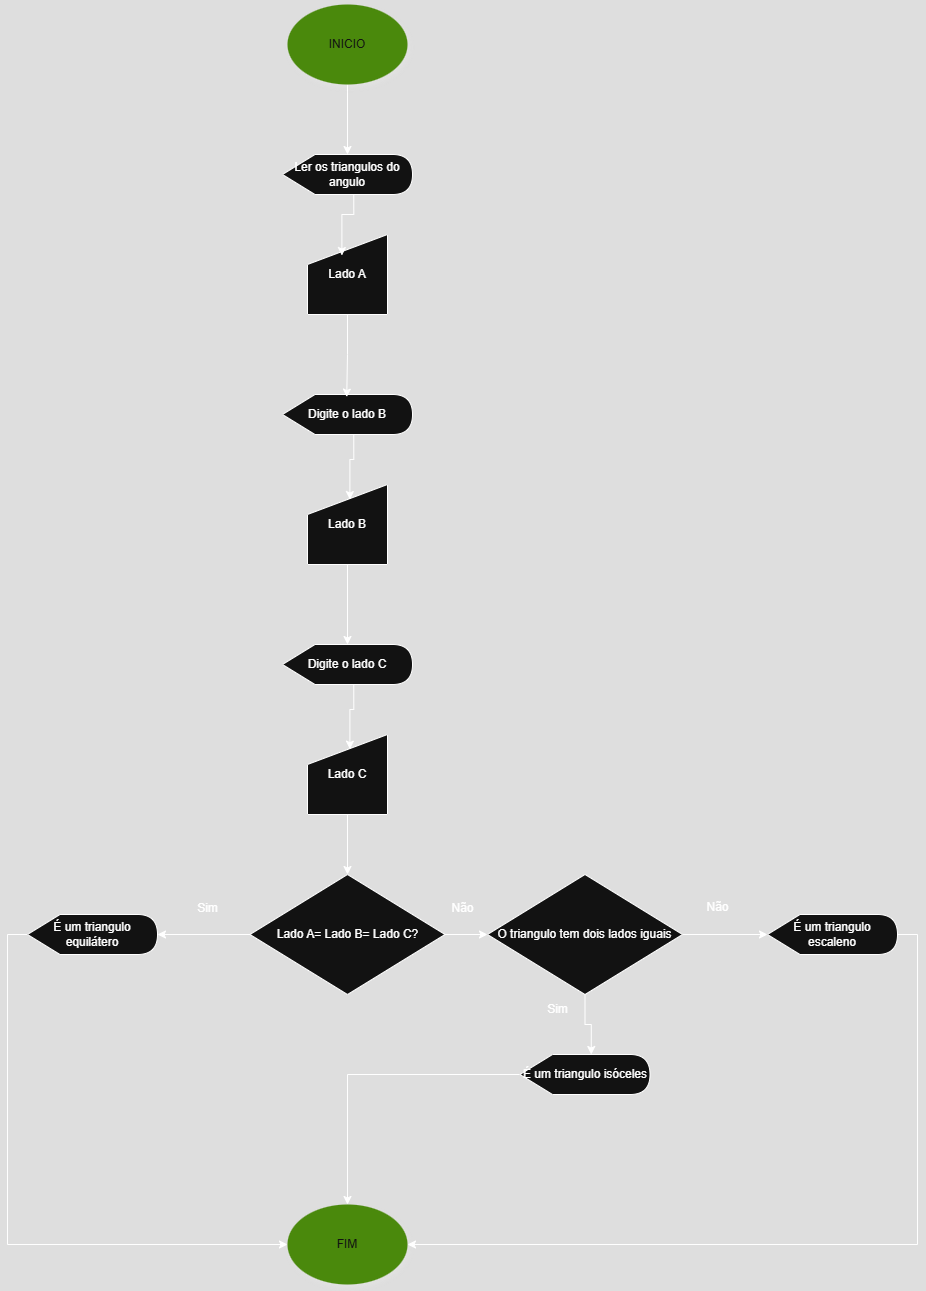

The diagram above was exported from draw.io. Its source (the exported page's mxGraphModel, read from the mxfile embedded in the PNG):
<mxGraphModel dx="1063" dy="562" grid="1" gridSize="10" guides="1" tooltips="1" connect="1" arrows="1" fold="1" page="1" pageScale="1" pageWidth="827" pageHeight="1169" math="0" shadow="0">
  <root>
    <mxCell id="0" />
    <mxCell id="1" parent="0" />
    <mxCell id="6p4pwD62JB3G-iygXJV3-3" style="edgeStyle=orthogonalEdgeStyle;rounded=0;orthogonalLoop=1;jettySize=auto;html=1;exitX=0.5;exitY=1;exitDx=0;exitDy=0;" edge="1" parent="1" source="6p4pwD62JB3G-iygXJV3-1" target="6p4pwD62JB3G-iygXJV3-2">
      <mxGeometry relative="1" as="geometry" />
    </mxCell>
    <mxCell id="6p4pwD62JB3G-iygXJV3-1" value="INICIO" style="ellipse;whiteSpace=wrap;html=1;fillColor=#60a917;fontColor=#ffffff;strokeColor=none;shadow=1;" vertex="1" parent="1">
      <mxGeometry x="330" y="250" width="120" height="80" as="geometry" />
    </mxCell>
    <mxCell id="6p4pwD62JB3G-iygXJV3-2" value="Ler os triangulos do angulo" style="shape=display;whiteSpace=wrap;html=1;" vertex="1" parent="1">
      <mxGeometry x="325" y="400" width="130" height="40" as="geometry" />
    </mxCell>
    <mxCell id="H_JVIBhGEZduCSJ-yix5-1" value="Lado A" style="shape=manualInput;whiteSpace=wrap;html=1;" vertex="1" parent="1">
      <mxGeometry x="350" y="480" width="80" height="80" as="geometry" />
    </mxCell>
    <mxCell id="H_JVIBhGEZduCSJ-yix5-2" style="edgeStyle=orthogonalEdgeStyle;rounded=0;orthogonalLoop=1;jettySize=auto;html=1;exitX=0;exitY=0;exitDx=71.25;exitDy=40;exitPerimeter=0;entryX=0.43;entryY=0.263;entryDx=0;entryDy=0;entryPerimeter=0;" edge="1" parent="1" source="6p4pwD62JB3G-iygXJV3-2" target="H_JVIBhGEZduCSJ-yix5-1">
      <mxGeometry relative="1" as="geometry" />
    </mxCell>
    <mxCell id="H_JVIBhGEZduCSJ-yix5-4" value="Digite o lado B" style="shape=display;whiteSpace=wrap;html=1;" vertex="1" parent="1">
      <mxGeometry x="325" y="640" width="130" height="40" as="geometry" />
    </mxCell>
    <mxCell id="H_JVIBhGEZduCSJ-yix5-5" style="edgeStyle=orthogonalEdgeStyle;rounded=0;orthogonalLoop=1;jettySize=auto;html=1;exitX=0.5;exitY=1;exitDx=0;exitDy=0;entryX=0.494;entryY=0.065;entryDx=0;entryDy=0;entryPerimeter=0;" edge="1" parent="1" source="H_JVIBhGEZduCSJ-yix5-1" target="H_JVIBhGEZduCSJ-yix5-4">
      <mxGeometry relative="1" as="geometry" />
    </mxCell>
    <mxCell id="H_JVIBhGEZduCSJ-yix5-9" style="edgeStyle=orthogonalEdgeStyle;rounded=0;orthogonalLoop=1;jettySize=auto;html=1;exitX=0.5;exitY=1;exitDx=0;exitDy=0;" edge="1" parent="1" source="H_JVIBhGEZduCSJ-yix5-6" target="H_JVIBhGEZduCSJ-yix5-8">
      <mxGeometry relative="1" as="geometry" />
    </mxCell>
    <mxCell id="H_JVIBhGEZduCSJ-yix5-6" value="Lado B" style="shape=manualInput;whiteSpace=wrap;html=1;" vertex="1" parent="1">
      <mxGeometry x="350" y="730" width="80" height="80" as="geometry" />
    </mxCell>
    <mxCell id="H_JVIBhGEZduCSJ-yix5-7" style="edgeStyle=orthogonalEdgeStyle;rounded=0;orthogonalLoop=1;jettySize=auto;html=1;exitX=0;exitY=0;exitDx=71.25;exitDy=40;exitPerimeter=0;entryX=0.53;entryY=0.188;entryDx=0;entryDy=0;entryPerimeter=0;" edge="1" parent="1" source="H_JVIBhGEZduCSJ-yix5-4" target="H_JVIBhGEZduCSJ-yix5-6">
      <mxGeometry relative="1" as="geometry" />
    </mxCell>
    <mxCell id="H_JVIBhGEZduCSJ-yix5-8" value="Digite o lado C" style="shape=display;whiteSpace=wrap;html=1;" vertex="1" parent="1">
      <mxGeometry x="325" y="890" width="130" height="40" as="geometry" />
    </mxCell>
    <mxCell id="H_JVIBhGEZduCSJ-yix5-15" style="edgeStyle=orthogonalEdgeStyle;rounded=0;orthogonalLoop=1;jettySize=auto;html=1;exitX=0.5;exitY=1;exitDx=0;exitDy=0;entryX=0.5;entryY=0;entryDx=0;entryDy=0;" edge="1" parent="1" source="H_JVIBhGEZduCSJ-yix5-10" target="H_JVIBhGEZduCSJ-yix5-12">
      <mxGeometry relative="1" as="geometry" />
    </mxCell>
    <mxCell id="H_JVIBhGEZduCSJ-yix5-10" value="Lado C" style="shape=manualInput;whiteSpace=wrap;html=1;" vertex="1" parent="1">
      <mxGeometry x="350" y="980" width="80" height="80" as="geometry" />
    </mxCell>
    <mxCell id="H_JVIBhGEZduCSJ-yix5-11" style="edgeStyle=orthogonalEdgeStyle;rounded=0;orthogonalLoop=1;jettySize=auto;html=1;exitX=0;exitY=0;exitDx=71.25;exitDy=40;exitPerimeter=0;entryX=0.53;entryY=0.183;entryDx=0;entryDy=0;entryPerimeter=0;" edge="1" parent="1" source="H_JVIBhGEZduCSJ-yix5-8" target="H_JVIBhGEZduCSJ-yix5-10">
      <mxGeometry relative="1" as="geometry" />
    </mxCell>
    <mxCell id="H_JVIBhGEZduCSJ-yix5-19" style="edgeStyle=orthogonalEdgeStyle;rounded=0;orthogonalLoop=1;jettySize=auto;html=1;exitX=1;exitY=0.5;exitDx=0;exitDy=0;entryX=0;entryY=0.5;entryDx=0;entryDy=0;" edge="1" parent="1" source="H_JVIBhGEZduCSJ-yix5-12" target="H_JVIBhGEZduCSJ-yix5-18">
      <mxGeometry relative="1" as="geometry" />
    </mxCell>
    <mxCell id="H_JVIBhGEZduCSJ-yix5-12" value="Lado A= Lado B= Lado C?" style="rhombus;whiteSpace=wrap;html=1;" vertex="1" parent="1">
      <mxGeometry x="292.5" y="1120" width="195" height="120" as="geometry" />
    </mxCell>
    <mxCell id="H_JVIBhGEZduCSJ-yix5-13" value="Sim" style="text;html=1;align=center;verticalAlign=middle;resizable=0;points=[];autosize=1;strokeColor=none;fillColor=none;" vertex="1" parent="1">
      <mxGeometry x="230" y="1139" width="40" height="30" as="geometry" />
    </mxCell>
    <mxCell id="H_JVIBhGEZduCSJ-yix5-14" value="Não" style="text;html=1;align=center;verticalAlign=middle;resizable=0;points=[];autosize=1;strokeColor=none;fillColor=none;" vertex="1" parent="1">
      <mxGeometry x="480" y="1139" width="50" height="30" as="geometry" />
    </mxCell>
    <mxCell id="ExKN11CMKx6TgzddmVjz-7" style="edgeStyle=orthogonalEdgeStyle;rounded=0;orthogonalLoop=1;jettySize=auto;html=1;exitX=0;exitY=0.5;exitDx=0;exitDy=0;exitPerimeter=0;entryX=0;entryY=0.5;entryDx=0;entryDy=0;" edge="1" parent="1" source="H_JVIBhGEZduCSJ-yix5-16" target="H_JVIBhGEZduCSJ-yix5-20">
      <mxGeometry relative="1" as="geometry" />
    </mxCell>
    <mxCell id="H_JVIBhGEZduCSJ-yix5-16" value="É um triangulo equilátero" style="shape=display;whiteSpace=wrap;html=1;" vertex="1" parent="1">
      <mxGeometry x="70" y="1160" width="130" height="40" as="geometry" />
    </mxCell>
    <mxCell id="H_JVIBhGEZduCSJ-yix5-17" style="edgeStyle=orthogonalEdgeStyle;rounded=0;orthogonalLoop=1;jettySize=auto;html=1;exitX=0;exitY=0.5;exitDx=0;exitDy=0;entryX=1;entryY=0.5;entryDx=0;entryDy=0;entryPerimeter=0;" edge="1" parent="1" source="H_JVIBhGEZduCSJ-yix5-12" target="H_JVIBhGEZduCSJ-yix5-16">
      <mxGeometry relative="1" as="geometry" />
    </mxCell>
    <mxCell id="H_JVIBhGEZduCSJ-yix5-18" value="O triangulo tem dois lados iguais" style="rhombus;whiteSpace=wrap;html=1;" vertex="1" parent="1">
      <mxGeometry x="530" y="1120" width="195" height="120" as="geometry" />
    </mxCell>
    <mxCell id="H_JVIBhGEZduCSJ-yix5-20" value="FIM" style="ellipse;whiteSpace=wrap;html=1;fillColor=#60a917;fontColor=#ffffff;strokeColor=none;shadow=1;" vertex="1" parent="1">
      <mxGeometry x="330" y="1450" width="120" height="80" as="geometry" />
    </mxCell>
    <mxCell id="ExKN11CMKx6TgzddmVjz-6" style="edgeStyle=orthogonalEdgeStyle;rounded=0;orthogonalLoop=1;jettySize=auto;html=1;exitX=1;exitY=0.5;exitDx=0;exitDy=0;exitPerimeter=0;entryX=1;entryY=0.5;entryDx=0;entryDy=0;" edge="1" parent="1" source="ExKN11CMKx6TgzddmVjz-3" target="H_JVIBhGEZduCSJ-yix5-20">
      <mxGeometry relative="1" as="geometry" />
    </mxCell>
    <mxCell id="ExKN11CMKx6TgzddmVjz-3" value="É um triangulo escaleno" style="shape=display;whiteSpace=wrap;html=1;" vertex="1" parent="1">
      <mxGeometry x="810" y="1160" width="130" height="40" as="geometry" />
    </mxCell>
    <mxCell id="ExKN11CMKx6TgzddmVjz-4" style="edgeStyle=orthogonalEdgeStyle;rounded=0;orthogonalLoop=1;jettySize=auto;html=1;exitX=1;exitY=0.5;exitDx=0;exitDy=0;entryX=0;entryY=0.5;entryDx=0;entryDy=0;entryPerimeter=0;" edge="1" parent="1" source="H_JVIBhGEZduCSJ-yix5-18" target="ExKN11CMKx6TgzddmVjz-3">
      <mxGeometry relative="1" as="geometry" />
    </mxCell>
    <mxCell id="ExKN11CMKx6TgzddmVjz-8" value="Não" style="text;html=1;align=center;verticalAlign=middle;resizable=0;points=[];autosize=1;strokeColor=none;fillColor=none;" vertex="1" parent="1">
      <mxGeometry x="735" y="1138" width="50" height="30" as="geometry" />
    </mxCell>
    <mxCell id="ExKN11CMKx6TgzddmVjz-12" style="edgeStyle=orthogonalEdgeStyle;rounded=0;orthogonalLoop=1;jettySize=auto;html=1;exitX=0;exitY=0.5;exitDx=0;exitDy=0;exitPerimeter=0;entryX=0.5;entryY=0;entryDx=0;entryDy=0;" edge="1" parent="1" source="ExKN11CMKx6TgzddmVjz-9" target="H_JVIBhGEZduCSJ-yix5-20">
      <mxGeometry relative="1" as="geometry" />
    </mxCell>
    <mxCell id="ExKN11CMKx6TgzddmVjz-9" value="É um triangulo isóceles" style="shape=display;whiteSpace=wrap;html=1;" vertex="1" parent="1">
      <mxGeometry x="562.5" y="1300" width="130" height="40" as="geometry" />
    </mxCell>
    <mxCell id="ExKN11CMKx6TgzddmVjz-10" style="edgeStyle=orthogonalEdgeStyle;rounded=0;orthogonalLoop=1;jettySize=auto;html=1;exitX=0.5;exitY=1;exitDx=0;exitDy=0;entryX=0;entryY=0;entryDx=71.25;entryDy=0;entryPerimeter=0;" edge="1" parent="1" source="H_JVIBhGEZduCSJ-yix5-18" target="ExKN11CMKx6TgzddmVjz-9">
      <mxGeometry relative="1" as="geometry" />
    </mxCell>
    <mxCell id="ExKN11CMKx6TgzddmVjz-11" value="Sim" style="text;html=1;align=center;verticalAlign=middle;resizable=0;points=[];autosize=1;strokeColor=none;fillColor=none;" vertex="1" parent="1">
      <mxGeometry x="580" y="1240" width="40" height="30" as="geometry" />
    </mxCell>
  </root>
</mxGraphModel>